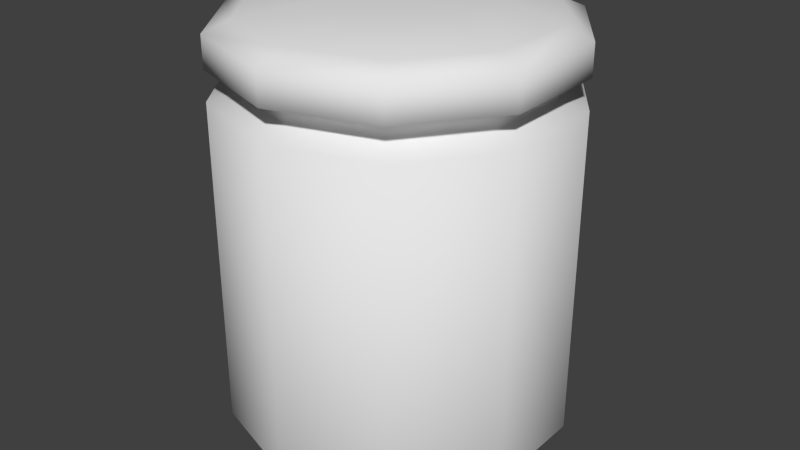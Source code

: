 # Source: jar.blend  (saved by Blender 2.72.0; exported with 4.5.12 LTS)
import bpy
from mathutils import Matrix  # noqa: F401  (used for matrix-valued properties, if any)

bpy.ops.wm.read_factory_settings(use_empty=True)
scene = bpy.context.scene
scene.name = 'Scene'

# ---- collections
col_collection_1 = bpy.data.collections.new('Collection 1'); scene.collection.children.link(col_collection_1)

# ---- world
world_world = bpy.data.worlds.new('World'); scene.world = world_world
world_world.color = (0.05088, 0.05088, 0.05088)
world_world.use_sun_shadow = False
world_world.sun_shadow_jitter_overblur = 0.0
world_world.cycles.sampling_method = 'MANUAL'
world_world.cycles.sample_map_resolution = 256

# ---- meshes
me_cylinder = bpy.data.meshes.new('Cylinder')
me_cylinder.from_pydata([(0.0, 1.0, -1.0), (0.0, 1.0, 0.9875), (0.5878, 0.809, -1.0), (0.5878, 0.809, 0.9875), (0.9511, 0.309, -1.0), (0.9511, 0.309, 0.9875), (0.9511, -0.309, -1.0), (0.9511, -0.309, 0.9875), (0.5878, -0.809, -1.0), (0.5878, -0.809, 0.9875), (-8.742e-08, -1.0, -1.0), (-8.742e-08, -1.0, 0.9875), (-0.5878, -0.809, -1.0), (-0.5878, -0.809, 0.9875), (-0.9511, -0.309, -1.0), (-0.9511, -0.309, 0.9875), (-0.9511, 0.309, -1.0), (-0.9511, 0.309, 0.9875), (-0.5878, 0.809, -1.0), (-0.5878, 0.809, 0.9875), (7.21e-09, 0.9097, -1.115), (0.5347, 0.736, -1.115), (0.8652, 0.2811, -1.115), (0.8652, -0.2811, -1.115), (0.5347, -0.736, -1.115), (-7.232e-08, -0.9097, -1.115), (-0.5347, -0.736, -1.115), (-0.8652, -0.2811, -1.115), (-0.8652, 0.2811, -1.115), (-0.5347, 0.736, -1.115), (1.898e-08, 0.7552, -1.177), (0.4439, 0.611, -1.177), (0.7183, 0.2334, -1.177), (0.7183, -0.2334, -1.177), (0.4439, -0.611, -1.177), (-4.704e-08, -0.7552, -1.177), (-0.4439, -0.611, -1.177), (-0.7183, -0.2334, -1.177), (-0.7183, 0.2334, -1.177), (-0.4439, 0.611, -1.177), (1.898e-08, 0.7552, -1.085), (0.4439, 0.611, -1.085), (0.7183, 0.2334, -1.085), (0.7183, -0.2334, -1.085), (0.4439, -0.611, -1.085), (-4.704e-08, -0.7552, -1.085), (-0.4439, -0.611, -1.085), (-0.7183, -0.2334, -1.085), (-0.7183, 0.2334, -1.085), (-0.4439, 0.611, -1.085), (4.547e-09, 0.8474, 1.046), (0.4981, 0.6856, 1.046), (0.8059, 0.2619, 1.046), (0.8059, -0.2619, 1.046), (0.4981, -0.6856, 1.046), (-6.954e-08, -0.8474, 1.046), (-0.4981, -0.6856, 1.046), (-0.8059, -0.2619, 1.046), (-0.8059, 0.2619, 1.046), (-0.4981, 0.6856, 1.046), (2.496e-08, 0.4464, 1.098), (0.2624, 0.3611, 1.098), (0.4245, 0.1379, 1.098), (0.4245, -0.1379, 1.098), (0.2624, -0.3611, 1.098), (-1.406e-08, -0.4464, 1.098), (-0.2624, -0.3611, 1.098), (-0.4245, -0.1379, 1.098), (-0.4245, 0.1379, 1.098), (-0.2624, 0.3611, 1.098), (0.0, 1.0, 0.8262), (0.5878, 0.809, 0.8262), (0.9511, 0.309, 0.8262), (0.9511, -0.309, 0.8262), (0.5878, -0.809, 0.8262), (-8.742e-08, -1.0, 0.8262), (-0.5878, -0.809, 0.8262), (-0.9511, -0.309, 0.8262), (-0.9511, 0.309, 0.8262), (-0.5878, 0.809, 0.8262), (0.4938, 0.6796, 0.7816), (0.7989, 0.2596, 0.7816), (0.7989, -0.2596, 0.7816), (0.4938, -0.6796, 0.7816), (-6.724e-08, -0.84, 0.7816), (-0.4938, -0.6796, 0.7816), (-0.7989, -0.2596, 0.7816), (-0.7989, 0.2596, 0.7816), (-0.4938, 0.6796, 0.7816), (6.197e-09, 0.84, 0.7816), (0.4938, 0.6796, 0.7101), (0.5878, 0.809, 0.6782), (0.7989, 0.2596, 0.7101), (0.9511, 0.309, 0.6782), (0.7989, -0.2596, 0.7101), (0.9511, -0.309, 0.6782), (0.4938, -0.6796, 0.7101), (0.5878, -0.809, 0.6782), (-6.724e-08, -0.84, 0.7101), (-8.742e-08, -1.0, 0.6782), (-0.4938, -0.6796, 0.7101), (-0.5878, -0.809, 0.6782), (-0.7989, -0.2596, 0.7101), (-0.9511, -0.309, 0.6782), (-0.7989, 0.2596, 0.7101), (-0.9511, 0.309, 0.6782), (-0.4938, 0.6796, 0.7101), (-0.5878, 0.809, 0.6782), (0.0, 1.0, 0.6782), (6.197e-09, 0.84, 0.7101), (1.898e-08, 0.7552, -1.177), (0.4439, 0.611, -1.177), (0.7183, 0.2334, -1.177), (0.7183, -0.2334, -1.177), (0.4439, -0.611, -1.177), (-4.704e-08, -0.7552, -1.177), (-0.4439, -0.611, -1.177), (-0.7183, -0.2334, -1.177), (-0.7183, 0.2334, -1.177), (-0.4439, 0.611, -1.177), (1.898e-08, 0.7552, -1.085), (0.4439, 0.611, -1.085), (0.7183, 0.2334, -1.085), (0.7183, -0.2334, -1.085), (0.4439, -0.611, -1.085), (-4.704e-08, -0.7552, -1.085), (-0.4439, -0.611, -1.085), (-0.7183, -0.2334, -1.085), (-0.7183, 0.2334, -1.085), (-0.4439, 0.611, -1.085)], [], [(70, 1, 3, 71), (71, 3, 5, 72), (72, 5, 7, 73), (73, 7, 9, 74), (74, 9, 11, 75), (75, 11, 13, 76), (76, 13, 15, 77), (77, 15, 17, 78), (1, 19, 59, 50), (79, 19, 1, 70), (78, 17, 19, 79), (18, 0, 20, 29), (29, 20, 30, 39), (16, 18, 29, 28), (14, 16, 28, 27), (12, 14, 27, 26), (10, 12, 26, 25), (8, 10, 25, 24), (6, 8, 24, 23), (4, 6, 23, 22), (2, 4, 22, 21), (0, 2, 21, 20), (119, 110, 120, 129), (28, 29, 39, 38), (27, 28, 38, 37), (26, 27, 37, 36), (25, 26, 36, 35), (24, 25, 35, 34), (23, 24, 34, 33), (22, 23, 33, 32), (21, 22, 32, 31), (20, 21, 31, 30), (40, 41, 42, 43, 44, 45, 46, 47, 48, 49), (118, 119, 129, 128), (117, 118, 128, 127), (116, 117, 127, 126), (115, 116, 126, 125), (114, 115, 125, 124), (113, 114, 124, 123), (112, 113, 123, 122), (111, 112, 122, 121), (110, 111, 121, 120), (50, 59, 69, 60), (19, 17, 58, 59), (17, 15, 57, 58), (15, 13, 56, 57), (13, 11, 55, 56), (11, 9, 54, 55), (9, 7, 53, 54), (7, 5, 52, 53), (5, 3, 51, 52), (3, 1, 50, 51), (61, 60, 69, 68, 67, 66, 65, 64, 63, 62), (59, 58, 68, 69), (58, 57, 67, 68), (57, 56, 66, 67), (56, 55, 65, 66), (55, 54, 64, 65), (54, 53, 63, 64), (53, 52, 62, 63), (52, 51, 61, 62), (51, 50, 60, 61), (89, 70, 71, 80), (80, 71, 72, 81), (81, 72, 73, 82), (82, 73, 74, 83), (83, 74, 75, 84), (84, 75, 76, 85), (85, 76, 77, 86), (86, 77, 78, 87), (88, 79, 70, 89), (87, 78, 79, 88), (109, 89, 80, 90), (90, 80, 81, 92), (92, 81, 82, 94), (94, 82, 83, 96), (96, 83, 84, 98), (98, 84, 85, 100), (100, 85, 86, 102), (102, 86, 87, 104), (106, 88, 89, 109), (104, 87, 88, 106), (0, 108, 91, 2), (108, 109, 90, 91), (2, 91, 93, 4), (91, 90, 92, 93), (4, 93, 95, 6), (93, 92, 94, 95), (6, 95, 97, 8), (95, 94, 96, 97), (8, 97, 99, 10), (97, 96, 98, 99), (10, 99, 101, 12), (99, 98, 100, 101), (12, 101, 103, 14), (101, 100, 102, 103), (14, 103, 105, 16), (103, 102, 104, 105), (18, 107, 108, 0), (107, 106, 109, 108), (16, 105, 107, 18), (105, 104, 106, 107)])
me_cylinder.polygons.foreach_set('use_smooth', [True] * 102)
me_cylinder.use_remesh_preserve_volume = False
me_cylinder.use_remesh_preserve_attributes = False
me_cylinder.use_mirror_vertex_groups = False
me_cylinder.update()

# ---- objects
ob_cylinder = bpy.data.objects.new('Cylinder', me_cylinder)

# ---- transforms, parenting, visibility, modifiers, constraints
ob_cylinder.location = (0.0, 0.0, 0.0)
ob_cylinder.scale = (0.05691, 0.05691, 0.06474)
ob_cylinder.lineart.crease_threshold = 0.0

# ---- collection membership
col_collection_1.objects.link(ob_cylinder)

# ---- scene / render settings (as saved in the file)
scene.frame_start = 1; scene.frame_end = 250; scene.frame_set(1)
scene.render.engine = 'BLENDER_EEVEE_NEXT'
scene.render.resolution_percentage = 50
scene.render.dither_intensity = 0.0
scene.cycles.use_denoising = False
scene.cycles.samples = 10
scene.cycles.sampling_pattern = 'TABULATED_SOBOL'
scene.cycles.light_sampling_threshold = 0.0
scene.cycles.use_adaptive_sampling = False
scene.cycles.use_light_tree = False
scene.cycles.blur_glossy = 0.0
scene.cycles.pixel_filter_type = 'GAUSSIAN'
scene.cycles.sample_clamp_indirect = 0.0
scene.view_settings.view_transform = 'Standard'
bpy.context.view_layer.update()

# ---- added for rendering (the .blend has no active camera and no usable light): camera, sun
cam_auto = bpy.data.cameras.new('AutoCamera')
cam_auto.lens = 50.0
cam_auto.sensor_width = 36.0
cam_auto.clip_end = 1000.0
ob_auto_camera = bpy.data.objects.new('AutoCamera', cam_auto)
scene.collection.objects.link(ob_auto_camera)
ob_auto_camera.location = (0.199203, -0.239044, 0.156819)
ob_auto_camera.rotation_euler = (1.09748, -7.21219e-08, 0.694738)
scene.camera = ob_auto_camera
light_auto_sun = bpy.data.lights.new('AutoSun', 'SUN')
light_auto_sun.energy = 3.0
light_auto_sun.angle = 0.0523599
ob_auto_sun = bpy.data.objects.new('AutoSun', light_auto_sun)
scene.collection.objects.link(ob_auto_sun)
ob_auto_sun.rotation_euler = (0.872665, 0.174533, 0.523599)
bpy.context.view_layer.update()
